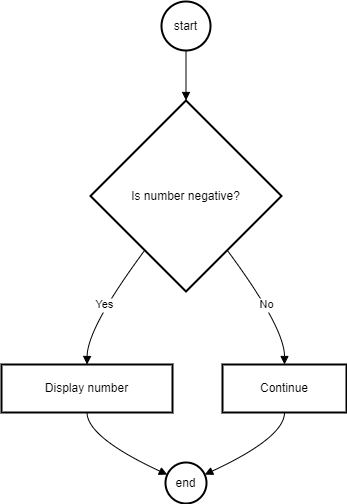

The diagram above was exported from draw.io. Its source (the exported page's mxGraphModel, read from the mxfile embedded in the PNG):
<mxGraphModel>
  <root>
    <mxCell id="0" />
    <mxCell id="1" parent="0" />
    <mxCell id="2" value="start" style="ellipse;aspect=fixed;strokeWidth=2;whiteSpace=wrap;" vertex="1" parent="1">
      <mxGeometry x="168" y="8" width="49" height="49" as="geometry" />
    </mxCell>
    <mxCell id="3" value="Is number negative?" style="rhombus;strokeWidth=2;whiteSpace=wrap;" vertex="1" parent="1">
      <mxGeometry x="97" y="107" width="191" height="191" as="geometry" />
    </mxCell>
    <mxCell id="4" value="Display number" style="whiteSpace=wrap;strokeWidth=2;" vertex="1" parent="1">
      <mxGeometry x="8" y="371" width="171" height="48" as="geometry" />
    </mxCell>
    <mxCell id="5" value="end" style="ellipse;aspect=fixed;strokeWidth=2;whiteSpace=wrap;" vertex="1" parent="1">
      <mxGeometry x="172" y="469" width="41" height="41" as="geometry" />
    </mxCell>
    <mxCell id="6" value="Continue" style="whiteSpace=wrap;strokeWidth=2;" vertex="1" parent="1">
      <mxGeometry x="229" y="371" width="124" height="48" as="geometry" />
    </mxCell>
    <mxCell id="7" value="" style="curved=1;startArrow=none;endArrow=block;exitX=0.5;exitY=1;entryX=0.5;entryY=0;" edge="1" parent="1" source="2" target="3">
      <mxGeometry relative="1" as="geometry">
        <Array as="points" />
      </mxGeometry>
    </mxCell>
    <mxCell id="8" value="Yes" style="curved=1;startArrow=none;endArrow=block;exitX=0.12;exitY=1;entryX=0.5;entryY=-0.01;" edge="1" parent="1" source="3" target="4">
      <mxGeometry relative="1" as="geometry">
        <Array as="points">
          <mxPoint x="94" y="334" />
        </Array>
      </mxGeometry>
    </mxCell>
    <mxCell id="9" value="" style="curved=1;startArrow=none;endArrow=block;exitX=0.5;exitY=1;entryX=-0.01;entryY=0.27;" edge="1" parent="1" source="4" target="5">
      <mxGeometry relative="1" as="geometry">
        <Array as="points">
          <mxPoint x="94" y="444" />
        </Array>
      </mxGeometry>
    </mxCell>
    <mxCell id="10" value="No" style="curved=1;startArrow=none;endArrow=block;exitX=0.88;exitY=1;entryX=0.5;entryY=-0.01;" edge="1" parent="1" source="3" target="6">
      <mxGeometry relative="1" as="geometry">
        <Array as="points">
          <mxPoint x="291" y="334" />
        </Array>
      </mxGeometry>
    </mxCell>
    <mxCell id="11" value="" style="curved=1;startArrow=none;endArrow=block;exitX=0.5;exitY=1;entryX=1;entryY=0.27;" edge="1" parent="1" source="6" target="5">
      <mxGeometry relative="1" as="geometry">
        <Array as="points">
          <mxPoint x="291" y="444" />
        </Array>
      </mxGeometry>
    </mxCell>
  </root>
</mxGraphModel>